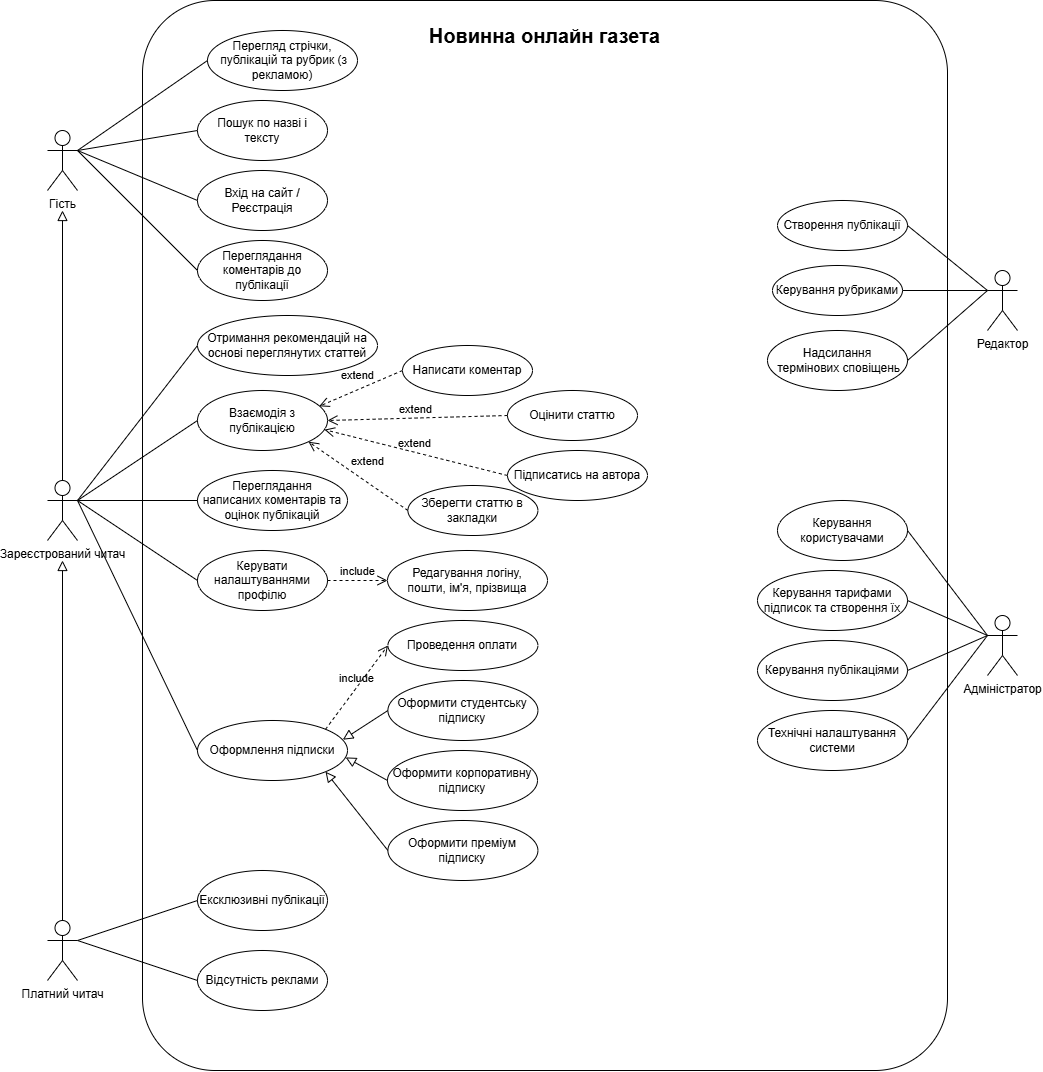

The diagram above was exported from draw.io. Its source (the exported page's mxGraphModel, read from the mxfile embedded in the PNG):
<mxGraphModel dx="1246" dy="649" grid="1" gridSize="10" guides="1" tooltips="1" connect="1" arrows="1" fold="1" page="1" pageScale="1" pageWidth="850" pageHeight="1100" math="0" shadow="0">
  <root>
    <mxCell id="0" />
    <mxCell id="1" parent="0" />
    <mxCell id="2" value="Гість" style="shape=umlActor;verticalLabelPosition=bottom;verticalAlign=top;html=1;outlineConnect=0;" parent="1" vertex="1">
      <mxGeometry x="160" y="140" width="30" height="60" as="geometry" />
    </mxCell>
    <mxCell id="3" value="Зареєстрований читач" style="shape=umlActor;verticalLabelPosition=bottom;verticalAlign=top;html=1;outlineConnect=0;" parent="1" vertex="1">
      <mxGeometry x="160" y="490" width="30" height="60" as="geometry" />
    </mxCell>
    <mxCell id="4" value="Платний читач" style="shape=umlActor;verticalLabelPosition=bottom;verticalAlign=top;html=1;outlineConnect=0;movable=1;resizable=1;rotatable=1;deletable=1;editable=1;locked=0;connectable=1;" parent="1" vertex="1">
      <mxGeometry x="160" y="930" width="30" height="60" as="geometry" />
    </mxCell>
    <mxCell id="7" value="Адміністратор" style="shape=umlActor;verticalLabelPosition=bottom;verticalAlign=top;html=1;outlineConnect=0;" parent="1" vertex="1">
      <mxGeometry x="1100" y="625" width="30" height="60" as="geometry" />
    </mxCell>
    <mxCell id="9" value="" style="rounded=1;whiteSpace=wrap;html=1;arcSize=9;movable=0;resizable=0;rotatable=0;deletable=0;editable=0;locked=1;connectable=0;" parent="1" vertex="1">
      <mxGeometry x="255" y="10" width="805" height="1070" as="geometry" />
    </mxCell>
    <mxCell id="11" value="" style="endArrow=block;html=1;rounded=0;align=center;verticalAlign=bottom;endFill=0;labelBackgroundColor=none;endSize=8;exitX=0.5;exitY=0;exitDx=0;exitDy=0;exitPerimeter=0;" parent="1" source="3" edge="1">
      <mxGeometry relative="1" as="geometry">
        <mxPoint x="350" y="350" as="sourcePoint" />
        <mxPoint x="175" y="220" as="targetPoint" />
      </mxGeometry>
    </mxCell>
    <mxCell id="12" value="" style="resizable=0;html=1;align=center;verticalAlign=top;labelBackgroundColor=none;" parent="11" connectable="0" vertex="1">
      <mxGeometry relative="1" as="geometry" />
    </mxCell>
    <mxCell id="13" value="" style="endArrow=block;html=1;rounded=0;align=center;verticalAlign=bottom;endFill=0;labelBackgroundColor=none;endSize=8;exitX=0.5;exitY=0;exitDx=0;exitDy=0;exitPerimeter=0;" parent="1" source="4" edge="1">
      <mxGeometry relative="1" as="geometry">
        <mxPoint x="360" y="460" as="sourcePoint" />
        <mxPoint x="175" y="570" as="targetPoint" />
      </mxGeometry>
    </mxCell>
    <mxCell id="14" value="" style="resizable=0;html=1;align=center;verticalAlign=top;labelBackgroundColor=none;" parent="13" connectable="0" vertex="1">
      <mxGeometry relative="1" as="geometry" />
    </mxCell>
    <mxCell id="20" value="Редактор" style="shape=umlActor;verticalLabelPosition=bottom;verticalAlign=top;html=1;outlineConnect=0;" parent="1" vertex="1">
      <mxGeometry x="1100" y="280" width="30" height="60" as="geometry" />
    </mxCell>
    <mxCell id="22" value="&lt;font style=&quot;color: rgb(0, 0, 0);&quot;&gt;Новинна онлайн газета&lt;/font&gt;" style="text;html=1;align=center;verticalAlign=middle;whiteSpace=wrap;rounded=0;strokeWidth=1;fontStyle=1;fontSize=20;" parent="1" vertex="1">
      <mxGeometry x="535" y="30" width="245" height="30" as="geometry" />
    </mxCell>
    <mxCell id="23" value="Перегляд стрічки,&lt;br&gt;&amp;nbsp;публікацій та рубрик (з рекламою)" style="ellipse;whiteSpace=wrap;html=1;" parent="1" vertex="1">
      <mxGeometry x="320" y="40" width="150" height="60" as="geometry" />
    </mxCell>
    <mxCell id="26" value="" style="endArrow=none;html=1;entryX=1;entryY=0.3333333333333333;entryDx=0;entryDy=0;entryPerimeter=0;exitX=0;exitY=0.5;exitDx=0;exitDy=0;" parent="1" source="23" target="2" edge="1">
      <mxGeometry width="50" height="50" relative="1" as="geometry">
        <mxPoint x="620" y="420" as="sourcePoint" />
        <mxPoint x="670" y="370" as="targetPoint" />
      </mxGeometry>
    </mxCell>
    <mxCell id="27" value="" style="endArrow=none;html=1;exitX=0;exitY=0.5;exitDx=0;exitDy=0;" parent="1" source="36" edge="1">
      <mxGeometry width="50" height="50" relative="1" as="geometry">
        <mxPoint x="310" y="190" as="sourcePoint" />
        <mxPoint x="190" y="160" as="targetPoint" />
      </mxGeometry>
    </mxCell>
    <mxCell id="28" value="" style="endArrow=none;html=1;entryX=1;entryY=0.3333333333333333;entryDx=0;entryDy=0;entryPerimeter=0;exitX=0;exitY=0.5;exitDx=0;exitDy=0;" parent="1" source="35" target="2" edge="1">
      <mxGeometry width="50" height="50" relative="1" as="geometry">
        <mxPoint x="640" y="440" as="sourcePoint" />
        <mxPoint x="690" y="390" as="targetPoint" />
      </mxGeometry>
    </mxCell>
    <mxCell id="29" value="" style="endArrow=none;html=1;exitX=0;exitY=0.5;exitDx=0;exitDy=0;" parent="1" source="48" edge="1">
      <mxGeometry width="50" height="50" relative="1" as="geometry">
        <mxPoint x="650" y="450" as="sourcePoint" />
        <mxPoint x="190" y="160" as="targetPoint" />
      </mxGeometry>
    </mxCell>
    <mxCell id="30" value="" style="endArrow=none;html=1;entryX=0;entryY=0.5;entryDx=0;entryDy=0;exitX=1;exitY=0.3333333333333333;exitDx=0;exitDy=0;exitPerimeter=0;" parent="1" source="3" edge="1">
      <mxGeometry width="50" height="50" relative="1" as="geometry">
        <mxPoint x="660" y="460" as="sourcePoint" />
        <mxPoint x="310" y="430" as="targetPoint" />
      </mxGeometry>
    </mxCell>
    <mxCell id="35" value="Переглядання коментарів до публікації" style="ellipse;whiteSpace=wrap;html=1;" parent="1" vertex="1">
      <mxGeometry x="310" y="250" width="130" height="60" as="geometry" />
    </mxCell>
    <mxCell id="36" value="Пошук по назві і тексту&lt;span style=&quot;font-family: monospace; font-size: 0px; text-align: start; text-wrap-mode: nowrap;&quot;&gt;%3CmxGraphModel%3E%3Croot%3E%3CmxCell%20id%3D%220%22%2F%3E%3CmxCell%20id%3D%221%22%20parent%3D%220%22%2F%3E%3CmxCell%20id%3D%222%22%20value%3D%22%D0%9F%D0%B5%D1%80%D0%B5%D0%B3%D0%BB%D1%8F%D0%B4%D0%B0%D0%BD%D0%BD%D1%8F%20%D0%BA%D0%BE%D0%BC%D0%B5%D0%BD%D1%82%D0%B0%D1%80%D1%96%D0%B2%22%20style%3D%22ellipse%3BwhiteSpace%3Dwrap%3Bhtml%3D1%3B%22%20vertex%3D%221%22%20parent%3D%221%22%3E%3CmxGeometry%20x%3D%22310%22%20y%3D%22240%22%20width%3D%22130%22%20height%3D%2260%22%20as%3D%22geometry%22%2F%3E%3C%2FmxCell%3E%3C%2Froot%3E%3C%2FmxGraphModel%3E)&lt;/span&gt;" style="ellipse;whiteSpace=wrap;html=1;" parent="1" vertex="1">
      <mxGeometry x="310" y="110" width="130" height="60" as="geometry" />
    </mxCell>
    <mxCell id="48" value="Вхід на сайт / Реєстрація" style="ellipse;whiteSpace=wrap;html=1;" parent="1" vertex="1">
      <mxGeometry x="310" y="180" width="130" height="60" as="geometry" />
    </mxCell>
    <mxCell id="51" value="Взаємодія з публікацією" style="ellipse;whiteSpace=wrap;html=1;" parent="1" vertex="1">
      <mxGeometry x="310" y="400" width="130" height="60" as="geometry" />
    </mxCell>
    <mxCell id="54" value="extend&amp;nbsp;&amp;nbsp;" style="endArrow=open;startArrow=none;endFill=0;startFill=0;endSize=8;verticalAlign=bottom;dashed=1;labelBackgroundColor=none;spacingRight=0;labelPosition=center;verticalLabelPosition=top;align=center;html=1;flowAnimation=0;exitX=0;exitY=0.5;exitDx=0;exitDy=0;entryX=0.936;entryY=0.263;entryDx=0;entryDy=0;jumpSize=6;entryPerimeter=0;" parent="1" source="60" target="51" edge="1">
      <mxGeometry x="-0.0179" y="-4" width="160" relative="1" as="geometry">
        <mxPoint x="440" y="430" as="sourcePoint" />
        <mxPoint x="430" y="470" as="targetPoint" />
        <mxPoint as="offset" />
      </mxGeometry>
    </mxCell>
    <mxCell id="59" value="Керувати налаштуваннями профілю" style="ellipse;whiteSpace=wrap;html=1;" parent="1" vertex="1">
      <mxGeometry x="310" y="560" width="130" height="60" as="geometry" />
    </mxCell>
    <mxCell id="60" value="Написати коментар" style="ellipse;whiteSpace=wrap;html=1;" parent="1" vertex="1">
      <mxGeometry x="515" y="355" width="130" height="50" as="geometry" />
    </mxCell>
    <mxCell id="61" value="Оцінити статтю" style="ellipse;whiteSpace=wrap;html=1;" parent="1" vertex="1">
      <mxGeometry x="620" y="400" width="130" height="50" as="geometry" />
    </mxCell>
    <mxCell id="63" value="" style="endArrow=none;html=1;entryX=0;entryY=0.5;entryDx=0;entryDy=0;exitX=1;exitY=0.3333333333333333;exitDx=0;exitDy=0;exitPerimeter=0;" parent="1" source="3" target="59" edge="1">
      <mxGeometry width="50" height="50" relative="1" as="geometry">
        <mxPoint x="190" y="400" as="sourcePoint" />
        <mxPoint x="320" y="440" as="targetPoint" />
      </mxGeometry>
    </mxCell>
    <mxCell id="64" value="Зберегти статтю в закладки" style="ellipse;whiteSpace=wrap;html=1;" parent="1" vertex="1">
      <mxGeometry x="520.41" y="495" width="130" height="50" as="geometry" />
    </mxCell>
    <mxCell id="65" value="extend" style="endArrow=open;startArrow=none;endFill=0;startFill=0;endSize=8;verticalAlign=bottom;dashed=1;labelBackgroundColor=none;spacingRight=0;labelPosition=center;verticalLabelPosition=top;align=center;html=1;flowAnimation=0;exitX=0;exitY=0.5;exitDx=0;exitDy=0;entryX=1;entryY=1;entryDx=0;entryDy=0;" parent="1" source="64" target="51" edge="1">
      <mxGeometry x="-0.0736" y="-10" width="160" relative="1" as="geometry">
        <mxPoint x="510" y="360" as="sourcePoint" />
        <mxPoint x="435" y="441" as="targetPoint" />
        <mxPoint as="offset" />
      </mxGeometry>
    </mxCell>
    <mxCell id="66" value="Переглядання &lt;br&gt;написаних коментарів та оцінок публікацій" style="ellipse;whiteSpace=wrap;html=1;" parent="1" vertex="1">
      <mxGeometry x="310" y="480" width="150" height="60" as="geometry" />
    </mxCell>
    <mxCell id="67" value="" style="endArrow=none;html=1;entryX=0;entryY=0.5;entryDx=0;entryDy=0;exitX=1;exitY=0.3333333333333333;exitDx=0;exitDy=0;exitPerimeter=0;" parent="1" source="3" target="66" edge="1">
      <mxGeometry width="50" height="50" relative="1" as="geometry">
        <mxPoint x="200" y="440" as="sourcePoint" />
        <mxPoint x="320" y="520" as="targetPoint" />
      </mxGeometry>
    </mxCell>
    <mxCell id="70" value="Ексклюзивні публікації" style="ellipse;whiteSpace=wrap;html=1;" parent="1" vertex="1">
      <mxGeometry x="310" y="880" width="130" height="60" as="geometry" />
    </mxCell>
    <mxCell id="71" value="Відсутність реклами" style="ellipse;whiteSpace=wrap;html=1;verticalAlign=middle;horizontal=1;" parent="1" vertex="1">
      <mxGeometry x="310" y="960" width="130" height="60" as="geometry" />
    </mxCell>
    <mxCell id="72" value="Оформлення підписки" style="ellipse;whiteSpace=wrap;html=1;" parent="1" vertex="1">
      <mxGeometry x="310" y="730" width="150" height="60" as="geometry" />
    </mxCell>
    <mxCell id="74" value="" style="endArrow=none;html=1;entryX=0;entryY=0.5;entryDx=0;entryDy=0;" parent="1" target="72" edge="1">
      <mxGeometry width="50" height="50" relative="1" as="geometry">
        <mxPoint x="190" y="510" as="sourcePoint" />
        <mxPoint x="320" y="600" as="targetPoint" />
      </mxGeometry>
    </mxCell>
    <mxCell id="85" value="Оформити студентську підписку" style="ellipse;whiteSpace=wrap;html=1;" parent="1" vertex="1">
      <mxGeometry x="500.41" y="690" width="150" height="60" as="geometry" />
    </mxCell>
    <mxCell id="86" value="Оформити корпоративну підписку" style="ellipse;whiteSpace=wrap;html=1;" parent="1" vertex="1">
      <mxGeometry x="500" y="760" width="150" height="60" as="geometry" />
    </mxCell>
    <mxCell id="92" value="" style="endArrow=block;html=1;rounded=0;align=center;verticalAlign=bottom;endFill=0;labelBackgroundColor=none;endSize=8;exitX=0;exitY=0.5;exitDx=0;exitDy=0;entryX=0.988;entryY=0.615;entryDx=0;entryDy=0;entryPerimeter=0;" parent="1" source="86" target="72" edge="1">
      <mxGeometry relative="1" as="geometry">
        <mxPoint x="185" y="810" as="sourcePoint" />
        <mxPoint x="185" y="580" as="targetPoint" />
      </mxGeometry>
    </mxCell>
    <mxCell id="93" value="" style="resizable=0;html=1;align=center;verticalAlign=top;labelBackgroundColor=none;" parent="92" connectable="0" vertex="1">
      <mxGeometry relative="1" as="geometry" />
    </mxCell>
    <mxCell id="94" value="" style="endArrow=block;html=1;rounded=0;align=center;verticalAlign=bottom;endFill=0;labelBackgroundColor=none;endSize=8;exitX=0;exitY=0.5;exitDx=0;exitDy=0;entryX=0.969;entryY=0.32;entryDx=0;entryDy=0;entryPerimeter=0;" parent="1" source="85" target="72" edge="1">
      <mxGeometry relative="1" as="geometry">
        <mxPoint x="510" y="680" as="sourcePoint" />
        <mxPoint x="470" y="680" as="targetPoint" />
      </mxGeometry>
    </mxCell>
    <mxCell id="95" value="" style="resizable=0;html=1;align=center;verticalAlign=top;labelBackgroundColor=none;" parent="94" connectable="0" vertex="1">
      <mxGeometry relative="1" as="geometry" />
    </mxCell>
    <mxCell id="97" value="Редагування логіну,&lt;div&gt;пошти, ім'я, прізвища&lt;/div&gt;" style="ellipse;whiteSpace=wrap;html=1;" parent="1" vertex="1">
      <mxGeometry x="500" y="560" width="160" height="60" as="geometry" />
    </mxCell>
    <mxCell id="98" value="include" style="endArrow=open;startArrow=none;endFill=0;startFill=0;endSize=8;html=1;verticalAlign=bottom;dashed=1;labelBackgroundColor=none;entryX=0;entryY=0.5;entryDx=0;entryDy=0;exitX=1;exitY=0.5;exitDx=0;exitDy=0;" parent="1" source="59" target="97" edge="1">
      <mxGeometry width="160" relative="1" as="geometry">
        <mxPoint x="440" y="610" as="sourcePoint" />
        <mxPoint x="490" y="610" as="targetPoint" />
      </mxGeometry>
    </mxCell>
    <mxCell id="99" value="" style="endArrow=none;html=1;entryX=1;entryY=0.3333333333333333;entryDx=0;entryDy=0;entryPerimeter=0;exitX=0;exitY=0.5;exitDx=0;exitDy=0;" parent="1" source="70" target="4" edge="1">
      <mxGeometry width="50" height="50" relative="1" as="geometry">
        <mxPoint x="200" y="610" as="sourcePoint" />
        <mxPoint x="320" y="770" as="targetPoint" />
      </mxGeometry>
    </mxCell>
    <mxCell id="100" value="" style="endArrow=none;html=1;entryX=1;entryY=0.3333333333333333;entryDx=0;entryDy=0;entryPerimeter=0;exitX=0;exitY=0.5;exitDx=0;exitDy=0;" parent="1" source="71" target="4" edge="1">
      <mxGeometry width="50" height="50" relative="1" as="geometry">
        <mxPoint x="310.00000000000136" y="970" as="sourcePoint" />
        <mxPoint x="200" y="940" as="targetPoint" />
      </mxGeometry>
    </mxCell>
    <mxCell id="102" value="Підписатись на автора" style="ellipse;whiteSpace=wrap;html=1;" parent="1" vertex="1">
      <mxGeometry x="620" y="460" width="140" height="50" as="geometry" />
    </mxCell>
    <mxCell id="103" value="extend" style="endArrow=open;startArrow=none;endFill=0;startFill=0;endSize=8;verticalAlign=bottom;dashed=1;labelBackgroundColor=none;entryX=0.977;entryY=0.653;entryDx=0;entryDy=0;spacingRight=0;labelPosition=center;verticalLabelPosition=top;align=center;html=1;flowAnimation=0;exitX=0;exitY=0.5;exitDx=0;exitDy=0;entryPerimeter=0;" parent="1" source="102" target="51" edge="1">
      <mxGeometry x="0.0137" width="160" relative="1" as="geometry">
        <mxPoint x="620" y="375" as="sourcePoint" />
        <mxPoint x="450" y="440" as="targetPoint" />
        <mxPoint as="offset" />
      </mxGeometry>
    </mxCell>
    <mxCell id="105" value="Проведення оплати" style="ellipse;whiteSpace=wrap;html=1;" parent="1" vertex="1">
      <mxGeometry x="500.41" y="630" width="150" height="50" as="geometry" />
    </mxCell>
    <mxCell id="106" value="include" style="endArrow=open;startArrow=none;endFill=0;startFill=0;endSize=8;html=1;verticalAlign=bottom;dashed=1;labelBackgroundColor=none;entryX=0;entryY=0.5;entryDx=0;entryDy=0;exitX=1;exitY=0;exitDx=0;exitDy=0;" parent="1" source="72" target="105" edge="1">
      <mxGeometry width="160" relative="1" as="geometry">
        <mxPoint x="660" y="740" as="sourcePoint" />
        <mxPoint x="710" y="740" as="targetPoint" />
      </mxGeometry>
    </mxCell>
    <mxCell id="62" value="extend" style="endArrow=open;startArrow=none;endFill=0;startFill=0;endSize=8;verticalAlign=bottom;dashed=1;labelBackgroundColor=none;entryX=1;entryY=0.5;entryDx=0;entryDy=0;spacingRight=0;labelPosition=center;verticalLabelPosition=top;align=center;html=1;flowAnimation=0;exitX=0;exitY=0.5;exitDx=0;exitDy=0;" parent="1" source="61" target="51" edge="1">
      <mxGeometry x="0.0137" width="160" relative="1" as="geometry">
        <mxPoint x="510" y="410" as="sourcePoint" />
        <mxPoint x="450" y="440" as="targetPoint" />
        <mxPoint as="offset" />
      </mxGeometry>
    </mxCell>
    <mxCell id="107" value="Створення публікації" style="ellipse;whiteSpace=wrap;html=1;" parent="1" vertex="1">
      <mxGeometry x="890" y="210" width="130" height="50" as="geometry" />
    </mxCell>
    <mxCell id="108" value="Керування рубриками" style="ellipse;whiteSpace=wrap;html=1;" parent="1" vertex="1">
      <mxGeometry x="885" y="275" width="130" height="50" as="geometry" />
    </mxCell>
    <mxCell id="110" value="Надсилання&lt;br&gt;&amp;nbsp;термінових сповіщень" style="ellipse;whiteSpace=wrap;html=1;" parent="1" vertex="1">
      <mxGeometry x="880" y="340" width="140" height="60" as="geometry" />
    </mxCell>
    <mxCell id="111" value="" style="endArrow=none;html=1;entryX=1;entryY=0.5;entryDx=0;entryDy=0;exitX=0;exitY=0.3333333333333333;exitDx=0;exitDy=0;exitPerimeter=0;" parent="1" source="20" target="107" edge="1">
      <mxGeometry width="50" height="50" relative="1" as="geometry">
        <mxPoint x="1150" y="200" as="sourcePoint" />
        <mxPoint x="1040" y="200" as="targetPoint" />
      </mxGeometry>
    </mxCell>
    <mxCell id="113" value="" style="endArrow=none;html=1;exitX=0;exitY=0.3333333333333333;exitDx=0;exitDy=0;exitPerimeter=0;entryX=1;entryY=0.5;entryDx=0;entryDy=0;" parent="1" source="20" target="110" edge="1">
      <mxGeometry width="50" height="50" relative="1" as="geometry">
        <mxPoint x="1030" y="150" as="sourcePoint" />
        <mxPoint x="920" y="150" as="targetPoint" />
      </mxGeometry>
    </mxCell>
    <mxCell id="115" value="" style="endArrow=none;html=1;entryX=1;entryY=0.5;entryDx=0;entryDy=0;exitX=0;exitY=0.3333333333333333;exitDx=0;exitDy=0;exitPerimeter=0;" parent="1" source="20" target="108" edge="1">
      <mxGeometry width="50" height="50" relative="1" as="geometry">
        <mxPoint x="1050" y="170" as="sourcePoint" />
        <mxPoint x="940" y="170" as="targetPoint" />
      </mxGeometry>
    </mxCell>
    <mxCell id="116" value="Керування користувачами" style="ellipse;whiteSpace=wrap;html=1;" parent="1" vertex="1">
      <mxGeometry x="890" y="510" width="130" height="60" as="geometry" />
    </mxCell>
    <mxCell id="117" value="Керування тарифами підписок та&amp;nbsp;&lt;span style=&quot;color: rgb(0, 0, 0);&quot;&gt;створення їх&lt;/span&gt;" style="ellipse;whiteSpace=wrap;html=1;" parent="1" vertex="1">
      <mxGeometry x="870" y="580" width="150" height="60" as="geometry" />
    </mxCell>
    <mxCell id="118" value="Керування публікаціями" style="ellipse;whiteSpace=wrap;html=1;" parent="1" vertex="1">
      <mxGeometry x="870" y="650" width="150" height="60" as="geometry" />
    </mxCell>
    <mxCell id="119" value="Технічні налаштування системи" style="ellipse;whiteSpace=wrap;html=1;" parent="1" vertex="1">
      <mxGeometry x="870" y="720" width="150" height="60" as="geometry" />
    </mxCell>
    <mxCell id="120" value="" style="endArrow=none;html=1;entryX=0;entryY=0.3333333333333333;entryDx=0;entryDy=0;entryPerimeter=0;exitX=1;exitY=0.5;exitDx=0;exitDy=0;" parent="1" source="119" target="7" edge="1">
      <mxGeometry width="50" height="50" relative="1" as="geometry">
        <mxPoint x="1080" y="555" as="sourcePoint" />
        <mxPoint x="1030" y="475" as="targetPoint" />
      </mxGeometry>
    </mxCell>
    <mxCell id="121" value="" style="endArrow=none;html=1;entryX=0;entryY=0.3333333333333333;entryDx=0;entryDy=0;entryPerimeter=0;exitX=1;exitY=0.5;exitDx=0;exitDy=0;" parent="1" source="117" target="7" edge="1">
      <mxGeometry width="50" height="50" relative="1" as="geometry">
        <mxPoint x="1090" y="565" as="sourcePoint" />
        <mxPoint x="1040" y="485" as="targetPoint" />
      </mxGeometry>
    </mxCell>
    <mxCell id="122" value="" style="endArrow=none;html=1;entryX=0;entryY=0.3333333333333333;entryDx=0;entryDy=0;entryPerimeter=0;exitX=1;exitY=0.5;exitDx=0;exitDy=0;" parent="1" source="118" target="7" edge="1">
      <mxGeometry width="50" height="50" relative="1" as="geometry">
        <mxPoint x="1100" y="575" as="sourcePoint" />
        <mxPoint x="1050" y="495" as="targetPoint" />
      </mxGeometry>
    </mxCell>
    <mxCell id="123" value="" style="endArrow=none;html=1;entryX=1;entryY=0.5;entryDx=0;entryDy=0;exitX=0;exitY=0.3333333333333333;exitDx=0;exitDy=0;exitPerimeter=0;" parent="1" source="7" target="116" edge="1">
      <mxGeometry width="50" height="50" relative="1" as="geometry">
        <mxPoint x="1110" y="585" as="sourcePoint" />
        <mxPoint x="1060" y="505" as="targetPoint" />
      </mxGeometry>
    </mxCell>
    <mxCell id="124" value="Отримання рекомендацій на основі переглянутих статтей" style="ellipse;whiteSpace=wrap;html=1;" vertex="1" parent="1">
      <mxGeometry x="310" y="325" width="180" height="60" as="geometry" />
    </mxCell>
    <mxCell id="125" value="" style="endArrow=none;html=1;entryX=0;entryY=0.5;entryDx=0;entryDy=0;exitX=1;exitY=0.3333333333333333;exitDx=0;exitDy=0;exitPerimeter=0;" edge="1" parent="1" source="3" target="124">
      <mxGeometry width="50" height="50" relative="1" as="geometry">
        <mxPoint x="200" y="520" as="sourcePoint" />
        <mxPoint x="320" y="440" as="targetPoint" />
      </mxGeometry>
    </mxCell>
    <mxCell id="126" value="Оформити преміум підписку" style="ellipse;whiteSpace=wrap;html=1;" vertex="1" parent="1">
      <mxGeometry x="500.41" y="830" width="150" height="60" as="geometry" />
    </mxCell>
    <mxCell id="127" value="" style="endArrow=block;html=1;rounded=0;align=center;verticalAlign=bottom;endFill=0;labelBackgroundColor=none;endSize=8;exitX=0;exitY=0.5;exitDx=0;exitDy=0;entryX=1;entryY=1;entryDx=0;entryDy=0;" edge="1" parent="1" source="126" target="72">
      <mxGeometry relative="1" as="geometry">
        <mxPoint x="515" y="800" as="sourcePoint" />
        <mxPoint x="448" y="791" as="targetPoint" />
      </mxGeometry>
    </mxCell>
    <mxCell id="128" value="" style="resizable=0;html=1;align=center;verticalAlign=top;labelBackgroundColor=none;" connectable="0" vertex="1" parent="127">
      <mxGeometry relative="1" as="geometry" />
    </mxCell>
  </root>
</mxGraphModel>